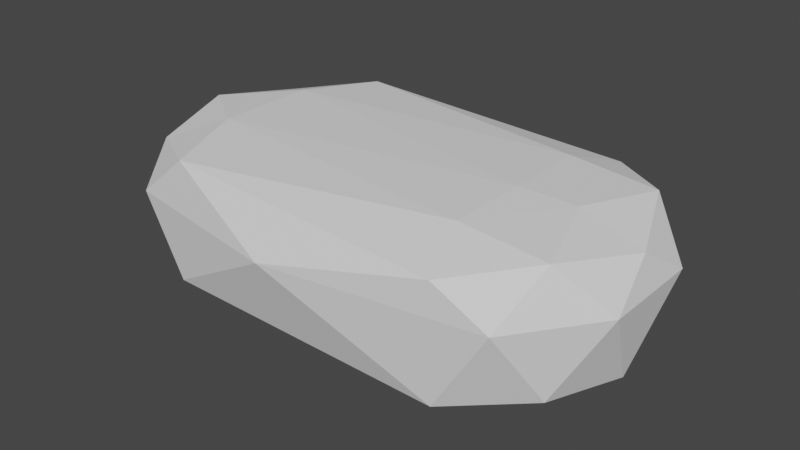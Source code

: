 # Source: RiverRock1.blend  (saved by Blender 2.80.75; exported with 4.5.12 LTS)
import bpy
from mathutils import Matrix  # noqa: F401  (used for matrix-valued properties, if any)

bpy.ops.wm.read_factory_settings(use_empty=True)
scene = bpy.context.scene
scene.name = 'Scene'

# ---- collections
col_collection = bpy.data.collections.new('Collection'); scene.collection.children.link(col_collection)

# ---- world
world_world = bpy.data.worlds.new('World'); scene.world = world_world
world_world.use_nodes = True; world_world.node_tree.nodes.clear()
_N = world_world.node_tree.nodes; _L = world_world.node_tree.links
n0 = _N.new('ShaderNodeOutputWorld'); n0.name = 'World Output'; n0.location = (300, 300)
n1 = _N.new('ShaderNodeBackground'); n1.name = 'Background'; n1.location = (10, 300)
n1.inputs[0].default_value = (0.05088, 0.05088, 0.05088, 1.0)
_L.new(n1.outputs[0], n0.inputs[0])
n0.is_active_output = True
world_world.color = (0.05088, 0.05088, 0.05088)
world_world.use_sun_shadow = False
world_world.sun_shadow_jitter_overblur = 0.0

# ---- meshes
me_icosphere = bpy.data.meshes.new('Icosphere')
me_icosphere.from_pydata([(1.198, 0.0, -0.6388), (1.921, -0.5257, -0.4472), (-0.2764, -0.8506, -0.4472), (-0.8944, 0.0, -0.4472), (-0.2764, 0.8506, -0.4472), (1.921, 0.5257, -0.4472), (1.474, -0.8506, 0.1966), (-0.7236, -0.5257, 0.1966), (-0.7236, 0.5257, 0.1966), (1.474, 0.8506, 0.1966), (2.092, 0.0, 0.1966), (1.388, -0.03352, 0.3423), (-0.1625, -0.5, -0.6313), (1.623, -0.309, -0.6313), (1.461, -0.809, -0.5257), (2.048, 0.0, -0.5257), (1.623, 0.309, -0.6313), (-0.5257, 0.0, -0.6313), (-0.6882, -0.5, -0.5257), (-0.1625, 0.5, -0.6313), (-0.6882, 0.5, -0.5257), (1.461, 0.809, -0.5257), (2.149, -0.309, -0.0008359), (2.149, 0.309, -0.0008359), (0.4974, -1.0, -0.0008359), (1.785, -0.809, -0.0008359), (-0.9511, -0.309, -0.0008359), (-0.5878, -0.809, -0.0008359), (-0.5878, 0.809, -0.0008359), (-0.9511, 0.309, -0.0008359), (1.785, 0.809, -0.0008359), (0.7557, 1.0, -0.0008359), (1.886, -0.5, 0.2751), (-0.2629, -0.809, 0.2751), (-0.8506, 0.0, 0.2751), (-0.2629, 0.809, 0.2751), (1.886, 0.5, 0.2751), (1.36, -0.5, 0.3217), (1.723, 0.0, 0.3217), (-0.4253, -0.309, 0.3217), (-0.4253, 0.309, 0.3217), (1.36, 0.5, 0.3217)], [], [(0, 13, 12), (1, 13, 15), (0, 12, 17), (0, 17, 19), (0, 19, 16), (1, 15, 22), (2, 14, 24), (3, 18, 26), (4, 20, 28), (5, 21, 30), (1, 22, 25), (2, 24, 27), (3, 26, 29), (4, 28, 31), (5, 30, 23), (6, 32, 37), (7, 33, 39), (8, 34, 40), (9, 35, 41), (10, 36, 38), (38, 41, 11), (38, 36, 41), (36, 9, 41), (41, 40, 11), (41, 35, 40), (35, 8, 40), (40, 39, 11), (40, 34, 39), (34, 7, 39), (39, 37, 11), (39, 33, 37), (33, 6, 37), (37, 38, 11), (37, 32, 38), (32, 10, 38), (23, 36, 10), (23, 30, 36), (30, 9, 36), (31, 35, 9), (31, 28, 35), (28, 8, 35), (29, 34, 8), (29, 26, 34), (26, 7, 34), (27, 33, 7), (27, 24, 33), (24, 6, 33), (25, 32, 6), (25, 22, 32), (22, 10, 32), (30, 31, 9), (30, 21, 31), (21, 4, 31), (28, 29, 8), (28, 20, 29), (20, 3, 29), (26, 27, 7), (26, 18, 27), (18, 2, 27), (24, 25, 6), (24, 14, 25), (14, 1, 25), (22, 23, 10), (22, 15, 23), (15, 5, 23), (16, 21, 5), (16, 19, 21), (19, 4, 21), (19, 20, 4), (19, 17, 20), (17, 3, 20), (17, 18, 3), (17, 12, 18), (12, 2, 18), (15, 16, 5), (15, 13, 16), (13, 0, 16), (12, 14, 2), (12, 13, 14), (13, 1, 14)])
_uv = me_icosphere.uv_layers.new(name='UVMap')
_uv.uv.foreach_set('vector', [0.5134, 0.1943, 0.5732, 0.1078, 0.601, 0.4781, 0.6152, 0.0471, 0.5732, 0.1078, 0.5173, 0.01826, 0.5134, 0.1943, 0.601, 0.4781, 0.5057, 0.5507, 0.5134, 0.1943, 0.5057, 0.5507, 0.4137, 0.4731, 0.5134, 0.1943, 0.4137, 0.4731, 0.4575, 0.1048, 0.3531, 0.9313, 0.3422, 0.8226, 0.4423, 0.8865, 0.9753, 0.09524, 0.9954, 0.4536, 0.8914, 0.2542, 0.8138, 0.7564, 0.833, 0.8598, 0.7294, 0.8203, 0.8152, 0.4722, 0.8323, 0.5562, 0.7316, 0.5358, 0.8204, 0.01639, 0.8323, 0.1129, 0.7343, 0.04492, 0.3531, 0.9313, 0.4423, 0.8865, 0.432, 0.99, 0.9753, 0.09524, 0.8914, 0.2542, 0.892, 0.03389, 0.8138, 0.7564, 0.7294, 0.8203, 0.7294, 0.6925, 0.8152, 0.4722, 0.7316, 0.5358, 0.7316, 0.2587, 0.3531, 0.7138, 0.432, 0.6552, 0.4423, 0.7586, 0.009563, 0.1503, 0.07342, 0.06339, 0.07579, 0.1721, 0.0803, 0.6033, 0.02517, 0.5094, 0.1196, 0.5405, 0.2773, 0.598, 0.1794, 0.6269, 0.2354, 0.5374, 0.3283, 0.1419, 0.3283, 0.5013, 0.2631, 0.1672, 0.1662, 0.01826, 0.2608, 0.05843, 0.1678, 0.09451, 0.1678, 0.09451, 0.2631, 0.1672, 0.1631, 0.164, 0.1678, 0.09451, 0.2608, 0.05843, 0.2631, 0.1672, 0.2608, 0.05843, 0.3283, 0.1419, 0.2631, 0.1672, 0.2631, 0.1672, 0.2354, 0.5374, 0.1631, 0.164, 0.2631, 0.1672, 0.3283, 0.5013, 0.2354, 0.5374, 0.3283, 0.5013, 0.2773, 0.598, 0.2354, 0.5374, 0.2354, 0.5374, 0.1196, 0.5405, 0.1631, 0.164, 0.2354, 0.5374, 0.1794, 0.6269, 0.1196, 0.5405, 0.1794, 0.6269, 0.0803, 0.6033, 0.1196, 0.5405, 0.1196, 0.5405, 0.07579, 0.1721, 0.1631, 0.164, 0.1196, 0.5405, 0.02517, 0.5094, 0.07579, 0.1721, 0.02517, 0.5094, 0.009563, 0.1503, 0.07579, 0.1721, 0.07579, 0.1721, 0.1678, 0.09451, 0.1631, 0.164, 0.07579, 0.1721, 0.07342, 0.06339, 0.1678, 0.09451, 0.07342, 0.06339, 0.1662, 0.01826, 0.1678, 0.09451, 0.4423, 0.7586, 0.486, 0.7191, 0.4773, 0.8226, 0.4423, 0.7586, 0.432, 0.6552, 0.486, 0.7191, 0.7343, 0.04492, 0.6967, 0.1092, 0.6853, 0.02258, 0.7316, 0.2587, 0.6803, 0.4682, 0.6967, 0.1092, 0.7316, 0.2587, 0.7316, 0.5358, 0.6803, 0.4682, 0.7316, 0.5358, 0.6968, 0.5626, 0.6803, 0.4682, 0.7294, 0.6925, 0.6803, 0.7564, 0.6978, 0.6476, 0.7294, 0.6925, 0.7294, 0.8203, 0.6803, 0.7564, 0.7294, 0.8203, 0.6978, 0.8652, 0.6803, 0.7564, 0.02659, 0.5766, 0.02517, 0.5094, 0.0803, 0.6033, 0.892, 0.03389, 0.8914, 0.2542, 0.8414, 0.1022, 0.8914, 0.2542, 0.86, 0.459, 0.8414, 0.1022, 0.8984, 0.523, 0.8529, 0.5504, 0.86, 0.459, 0.432, 0.99, 0.4423, 0.8865, 0.486, 0.926, 0.4423, 0.8865, 0.4773, 0.8226, 0.486, 0.926, 0.7343, 0.04492, 0.7316, 0.2587, 0.6967, 0.1092, 0.7343, 0.04492, 0.8323, 0.1129, 0.7316, 0.2587, 0.8323, 0.1129, 0.8152, 0.4722, 0.7316, 0.2587, 0.7376, 0.589, 0.7294, 0.6925, 0.6978, 0.6476, 0.7376, 0.589, 0.833, 0.6529, 0.7294, 0.6925, 0.833, 0.6529, 0.8138, 0.7564, 0.7294, 0.6925, 0.7294, 0.8203, 0.7376, 0.9238, 0.6978, 0.8652, 0.7294, 0.8203, 0.833, 0.8598, 0.7376, 0.9238, 0.9954, 0.01613, 0.9753, 0.09524, 0.892, 0.03389, 0.8914, 0.2542, 0.8984, 0.523, 0.86, 0.459, 0.8914, 0.2542, 0.9954, 0.4536, 0.8984, 0.523, 0.9954, 0.4536, 0.9873, 0.5539, 0.8984, 0.523, 0.4423, 0.8865, 0.4423, 0.7586, 0.4773, 0.8226, 0.4423, 0.8865, 0.3422, 0.8226, 0.4423, 0.7586, 0.3422, 0.8226, 0.3531, 0.7138, 0.4423, 0.7586, 0.4575, 0.1048, 0.363, 0.1358, 0.4182, 0.04189, 0.4575, 0.1048, 0.4137, 0.4731, 0.363, 0.1358, 0.4137, 0.4731, 0.3474, 0.4948, 0.363, 0.1358, 0.4137, 0.4731, 0.4113, 0.5818, 0.3474, 0.4948, 0.4137, 0.4731, 0.5057, 0.5507, 0.4113, 0.5818, 0.5057, 0.5507, 0.504, 0.6269, 0.4113, 0.5818, 0.5057, 0.5507, 0.5987, 0.5867, 0.504, 0.6269, 0.5057, 0.5507, 0.601, 0.4781, 0.5987, 0.5867, 0.601, 0.4781, 0.6662, 0.5033, 0.5987, 0.5867, 0.5173, 0.01826, 0.4575, 0.1048, 0.4182, 0.04189, 0.5173, 0.01826, 0.5732, 0.1078, 0.4575, 0.1048, 0.5732, 0.1078, 0.5134, 0.1943, 0.4575, 0.1048, 0.601, 0.4781, 0.6662, 0.1438, 0.6662, 0.5033, 0.601, 0.4781, 0.5732, 0.1078, 0.6662, 0.1438, 0.5732, 0.1078, 0.6152, 0.0471, 0.6662, 0.1438])
me_icosphere.use_remesh_preserve_volume = False
me_icosphere.use_remesh_preserve_attributes = False
me_icosphere.use_mirror_vertex_groups = False
me_icosphere.update()

# ---- objects
ob_icosphere = bpy.data.objects.new('Icosphere', me_icosphere)

# ---- transforms, parenting, visibility, modifiers, constraints
ob_icosphere.location = (0.0, 0.0, 0.0)
ob_icosphere.lineart.crease_threshold = 0.0

# ---- collection membership
col_collection.objects.link(ob_icosphere)

# ---- scene / render settings (as saved in the file)
scene.frame_start = 1; scene.frame_end = 250; scene.frame_set(1)
scene.render.engine = 'BLENDER_EEVEE_NEXT'
scene.cycles.use_denoising = False
scene.cycles.samples = 128
scene.cycles.sampling_pattern = 'TABULATED_SOBOL'
scene.cycles.use_adaptive_sampling = False
scene.cycles.use_light_tree = False
scene.view_settings.view_transform = 'Filmic'
bpy.context.view_layer.update()

# ---- added for rendering (the .blend has no active camera and no usable light): camera, sun
cam_auto = bpy.data.cameras.new('AutoCamera')
cam_auto.lens = 50.0
cam_auto.sensor_width = 36.0
cam_auto.clip_end = 1000.0
ob_auto_camera = bpy.data.objects.new('AutoCamera', cam_auto)
scene.collection.objects.link(ob_auto_camera)
ob_auto_camera.location = (4.13062, -4.23815, 2.67717)
ob_auto_camera.rotation_euler = (1.09748, -7.21219e-08, 0.694738)
scene.camera = ob_auto_camera
light_auto_sun = bpy.data.lights.new('AutoSun', 'SUN')
light_auto_sun.energy = 3.0
light_auto_sun.angle = 0.0523599
ob_auto_sun = bpy.data.objects.new('AutoSun', light_auto_sun)
scene.collection.objects.link(ob_auto_sun)
ob_auto_sun.rotation_euler = (0.872665, 0.174533, 0.523599)
bpy.context.view_layer.update()
